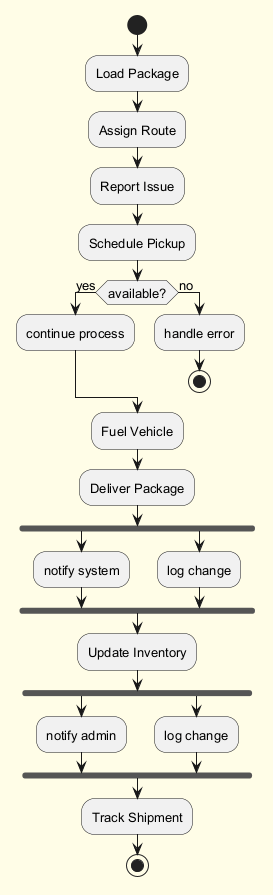

The diagram above was rendered by PlantUML. Its source (embedded in the PNG):
@startuml
skinparam backgroundColor #FFFDE7
skinparam classBackgroundColor #FFF9C4
skinparam classBorderColor #F57F17
skinparam defaultFontSize 13
start
:Load Package;
:Assign Route;
:Report Issue;
:Schedule Pickup;
if (available?) then (yes)
:continue process;
else (no)
:handle error;
stop
endif
:Fuel Vehicle;
:Deliver Package;
fork
:notify system;
fork again
:log change;
end fork
:Update Inventory;
fork
:notify admin;
fork again
:log change;
end fork
:Track Shipment;
stop
@enduml